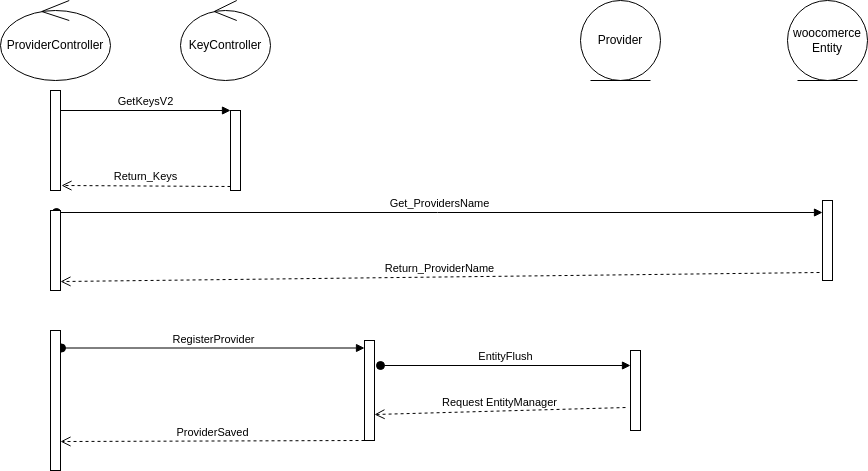

The diagram above was exported from draw.io. Its source (the exported page's mxGraphModel, read from the mxfile embedded in the PNG):
<mxGraphModel dx="1172" dy="800" grid="1" gridSize="10" guides="1" tooltips="1" connect="1" arrows="1" fold="1" page="1" pageScale="1" pageWidth="827" pageHeight="1169" math="0" shadow="0">
  <root>
    <mxCell id="0" />
    <mxCell id="1" parent="0" />
    <mxCell id="2" value="ProviderController" style="ellipse;shape=umlControl;whiteSpace=wrap;html=1;" parent="1" vertex="1">
      <mxGeometry x="40" y="40" width="110" height="80" as="geometry" />
    </mxCell>
    <mxCell id="3" value="woocomerce Entity" style="ellipse;shape=umlEntity;whiteSpace=wrap;html=1;" parent="1" vertex="1">
      <mxGeometry x="827" y="40" width="80" height="80" as="geometry" />
    </mxCell>
    <mxCell id="4" value="KeyController" style="ellipse;shape=umlControl;whiteSpace=wrap;html=1;" parent="1" vertex="1">
      <mxGeometry x="220" y="40" width="90" height="80" as="geometry" />
    </mxCell>
    <mxCell id="5" value="" style="html=1;points=[];perimeter=orthogonalPerimeter;" parent="1" vertex="1">
      <mxGeometry x="90" y="130" width="10" height="100" as="geometry" />
    </mxCell>
    <mxCell id="6" value="" style="html=1;points=[];perimeter=orthogonalPerimeter;" parent="1" vertex="1">
      <mxGeometry x="270" y="150" width="10" height="80" as="geometry" />
    </mxCell>
    <mxCell id="7" value="GetKeysV2" style="html=1;verticalAlign=bottom;endArrow=block;entryX=0;entryY=0;" parent="1" source="5" target="6" edge="1">
      <mxGeometry relative="1" as="geometry">
        <mxPoint x="200" y="150" as="sourcePoint" />
      </mxGeometry>
    </mxCell>
    <mxCell id="8" value="Return_Keys" style="html=1;verticalAlign=bottom;endArrow=open;dashed=1;endSize=8;exitX=0;exitY=0.95;entryX=1.1;entryY=0.95;entryDx=0;entryDy=0;entryPerimeter=0;" parent="1" source="6" target="5" edge="1">
      <mxGeometry relative="1" as="geometry">
        <mxPoint x="200" y="226" as="targetPoint" />
      </mxGeometry>
    </mxCell>
    <mxCell id="9" value="" style="html=1;points=[];perimeter=orthogonalPerimeter;" parent="1" vertex="1">
      <mxGeometry x="862" y="240" width="10" height="80" as="geometry" />
    </mxCell>
    <mxCell id="10" value="Get_ProvidersName" style="html=1;verticalAlign=bottom;startArrow=oval;endArrow=block;startSize=8;exitX=0.6;exitY=0.025;exitDx=0;exitDy=0;exitPerimeter=0;" parent="1" source="11" target="9" edge="1">
      <mxGeometry relative="1" as="geometry">
        <mxPoint x="650" y="250" as="sourcePoint" />
      </mxGeometry>
    </mxCell>
    <mxCell id="11" value="" style="html=1;points=[];perimeter=orthogonalPerimeter;" parent="1" vertex="1">
      <mxGeometry x="90" y="250" width="10" height="80" as="geometry" />
    </mxCell>
    <mxCell id="12" value="Return_ProviderName" style="html=1;verticalAlign=bottom;endArrow=open;dashed=1;endSize=8;exitX=-0.3;exitY=0.9;exitDx=0;exitDy=0;exitPerimeter=0;entryX=1;entryY=0.888;entryDx=0;entryDy=0;entryPerimeter=0;" parent="1" source="9" target="11" edge="1">
      <mxGeometry relative="1" as="geometry">
        <mxPoint x="400" y="320" as="sourcePoint" />
        <mxPoint x="320" y="320" as="targetPoint" />
      </mxGeometry>
    </mxCell>
    <mxCell id="15" value="" style="html=1;points=[];perimeter=orthogonalPerimeter;" parent="1" vertex="1">
      <mxGeometry x="404" y="380" width="10" height="100" as="geometry" />
    </mxCell>
    <mxCell id="16" value="RegisterProvider" style="html=1;verticalAlign=bottom;startArrow=oval;endArrow=block;startSize=8;exitX=1.1;exitY=0.125;exitDx=0;exitDy=0;exitPerimeter=0;" parent="1" source="17" target="15" edge="1">
      <mxGeometry relative="1" as="geometry">
        <mxPoint x="344" y="380" as="sourcePoint" />
      </mxGeometry>
    </mxCell>
    <mxCell id="17" value="" style="html=1;points=[];perimeter=orthogonalPerimeter;" parent="1" vertex="1">
      <mxGeometry x="90" y="370" width="10" height="140" as="geometry" />
    </mxCell>
    <mxCell id="18" value="" style="html=1;points=[];perimeter=orthogonalPerimeter;" parent="1" vertex="1">
      <mxGeometry x="670" y="390" width="10" height="80" as="geometry" />
    </mxCell>
    <mxCell id="19" value="EntityFlush" style="html=1;verticalAlign=bottom;startArrow=oval;endArrow=block;startSize=8;exitX=1.6;exitY=0.25;exitDx=0;exitDy=0;exitPerimeter=0;" parent="1" source="15" target="18" edge="1">
      <mxGeometry relative="1" as="geometry">
        <mxPoint x="520" y="390" as="sourcePoint" />
      </mxGeometry>
    </mxCell>
    <mxCell id="20" value="Request EntityManager" style="html=1;verticalAlign=bottom;endArrow=open;dashed=1;endSize=8;exitX=-0.5;exitY=0.713;exitDx=0;exitDy=0;exitPerimeter=0;entryX=1;entryY=0.74;entryDx=0;entryDy=0;entryPerimeter=0;" parent="1" source="18" target="15" edge="1">
      <mxGeometry relative="1" as="geometry">
        <mxPoint x="571" y="450" as="sourcePoint" />
        <mxPoint x="491" y="450" as="targetPoint" />
      </mxGeometry>
    </mxCell>
    <mxCell id="21" value="ProviderSaved" style="html=1;verticalAlign=bottom;endArrow=open;dashed=1;endSize=8;entryX=1;entryY=0.793;entryDx=0;entryDy=0;entryPerimeter=0;" parent="1" source="15" target="17" edge="1">
      <mxGeometry x="-0.0011" relative="1" as="geometry">
        <mxPoint x="380" y="460" as="sourcePoint" />
        <mxPoint x="300" y="460" as="targetPoint" />
        <mxPoint as="offset" />
      </mxGeometry>
    </mxCell>
    <mxCell id="28" value="Provider" style="ellipse;shape=umlEntity;whiteSpace=wrap;html=1;" parent="1" vertex="1">
      <mxGeometry x="620" y="40" width="80" height="80" as="geometry" />
    </mxCell>
  </root>
</mxGraphModel>